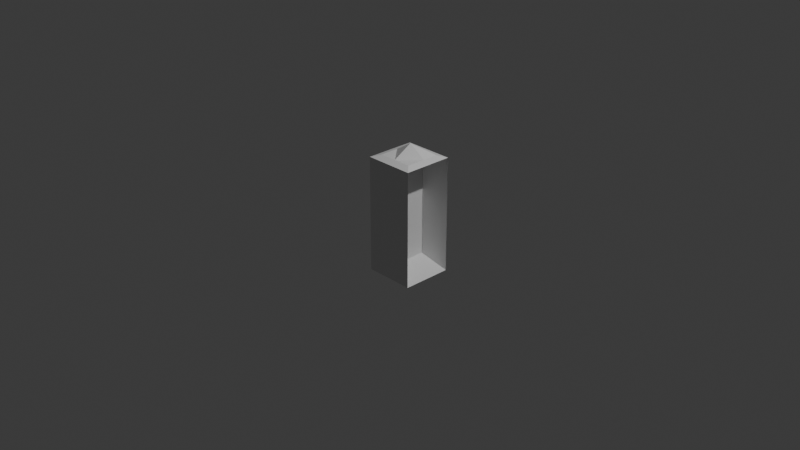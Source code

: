# Source: PayPhone.blend  (saved by Blender 4.5.91; exported with 4.5.12 LTS)
import bpy
from mathutils import Matrix  # noqa: F401  (used for matrix-valued properties, if any)

bpy.ops.wm.read_factory_settings(use_empty=True)
scene = bpy.context.scene
scene.name = 'Scene'

# ---- collections
col_collection = bpy.data.collections.new('Collection'); scene.collection.children.link(col_collection)

# ---- materials (node trees are filled in below, after node groups)
mat_material = bpy.data.materials.new('Material')
mat_material.alpha_threshold = 0.0
mat_material.roughness = 0.5
mat_material.line_color = (0.0, 0.0, 0.0, 1.0)

# ---- material node trees
mat_material.use_nodes = True; mat_material.node_tree.nodes.clear()
_N = mat_material.node_tree.nodes; _L = mat_material.node_tree.links
n0 = _N.new('ShaderNodeOutputMaterial'); n0.name = 'Material Output'; n0.location = (200, 100)
n1 = _N.new('ShaderNodeBsdfPrincipled'); n1.name = 'Principled BSDF'; n1.location = (-200, 100)
n1.inputs[3].default_value = 1.45
_L.new(n1.outputs[0], n0.inputs[0])
n0.is_active_output = True

# ---- world
world_world = bpy.data.worlds.new('World'); scene.world = world_world
world_world.use_nodes = True; world_world.node_tree.nodes.clear()
_N = world_world.node_tree.nodes; _L = world_world.node_tree.links
n0 = _N.new('ShaderNodeOutputWorld'); n0.name = 'World Output'; n0.location = (200, 100)
n1 = _N.new('ShaderNodeBackground'); n1.name = 'Background'; n1.location = (-200, 100)
n1.inputs[0].default_value = (0.05088, 0.05088, 0.05088, 1.0)
_L.new(n1.outputs[0], n0.inputs[0])
n0.is_active_output = True
world_world.color = (0.05088, 0.05088, 0.05088)
world_world.sun_shadow_jitter_overblur = 0.0

# ---- cameras
cam_camera = bpy.data.cameras.new('Camera')
cam_camera.clip_end = 100.0
cam_camera.ortho_scale = 7.314

# ---- lights
light_light = bpy.data.lights.new('Light', 'POINT')
light_light.energy = 1000.0
light_light.shadow_soft_size = 0.1

# ---- meshes
me_cube = bpy.data.meshes.new('Cube')
me_cube.from_pydata([(2.0, 1.0, 1.0), (2.0, 1.0, -1.0), (2.0, -1.0, 1.0), (2.0, -1.0, -1.0), (1.192e-07, 1.0, 1.0), (1.192e-07, 1.0, -1.0), (1.192e-07, -1.0, 1.0), (1.192e-07, -1.0, -1.0), (1.699, -0.6992, 1.04), (0.3008, -0.6992, 1.04), (1.699, 0.6992, 1.04), (0.3008, 0.6992, 1.04), (0.3008, 0.0717, 1.04), (1.699, 0.0717, 1.04), (1.001, 0.6992, 1.04), (1.001, -0.6992, 1.04), (1.001, 0.0717, 1.228), (0.8829, 0.8335, 0.8335), (0.8829, 0.8335, -0.8335), (0.8829, -0.8335, 0.8335), (0.8829, -0.8335, -0.8335)], [], [(4, 6, 9, 12, 11), (3, 2, 6, 7), (7, 6, 4, 5), (5, 1, 3, 7), (1, 0, 17, 18), (5, 4, 0, 1), (10, 14, 16, 13), (2, 0, 10, 13, 8), (0, 4, 11, 14, 10), (6, 2, 8, 15, 9), (13, 16, 15, 8), (16, 14, 11, 12), (15, 16, 12, 9), (18, 17, 19, 20), (3, 1, 18, 20), (0, 2, 19, 17), (2, 3, 20, 19)])
_uv = me_cube.uv_layers.new(name='UVMap')
_uv.uv.foreach_set('vector', [0.625, 0.25, 0.625, 0.0, 0.625, 0.0, 0.625, 0.1378, 0.625, 0.25, 0.375, 0.75, 0.625, 0.75, 0.625, 1.0, 0.375, 1.0, 0.375, 0.0, 0.625, 0.0, 0.625, 0.25, 0.375, 0.25, 0.125, 0.5, 0.375, 0.5, 0.375, 0.75, 0.125, 0.75, 0.375, 0.5, 0.625, 0.5, 0.625, 0.5, 0.375, 0.5, 0.375, 0.25, 0.625, 0.25, 0.625, 0.5, 0.375, 0.5, 0.625, 0.5, 0.7499, 0.5, 0.7499, 0.6122, 0.625, 0.6122, 0.625, 0.75, 0.625, 0.5, 0.625, 0.5, 0.625, 0.6122, 0.625, 0.75, 0.625, 0.5, 0.625, 0.25, 0.625, 0.25, 0.625, 0.3751, 0.625, 0.5, 0.625, 1.0, 0.625, 0.75, 0.625, 0.75, 0.625, 0.8749, 0.625, 1.0, 0.625, 0.6122, 0.7499, 0.6122, 0.7499, 0.75, 0.625, 0.75, 0.7499, 0.6122, 0.7499, 0.5, 0.875, 0.5, 0.875, 0.6122, 0.7499, 0.75, 0.7499, 0.6122, 0.875, 0.6122, 0.875, 0.75, 0.375, 0.5, 0.625, 0.5, 0.625, 0.75, 0.375, 0.75, 0.375, 0.75, 0.375, 0.5, 0.375, 0.5, 0.375, 0.75, 0.625, 0.5, 0.625, 0.75, 0.625, 0.75, 0.625, 0.5, 0.625, 0.75, 0.375, 0.75, 0.375, 0.75, 0.625, 0.75])
me_cube.materials.append(mat_material)
me_cube.use_mirror_vertex_groups = False
me_cube.update()

# ---- objects
ob_cube = bpy.data.objects.new('Cube', me_cube)
ob_light = bpy.data.objects.new('Light', light_light)
ob_camera = bpy.data.objects.new('Camera', cam_camera)
ob_empty = bpy.data.objects.new('Empty', None)

# ---- transforms, parenting, visibility, modifiers, constraints
ob_cube.location = (-0.2749, 0.1326, 0.0)
ob_cube.scale = (0.2749, 0.2749, 0.6365)
ob_cube.lock_rotations_4d = False
ob_cube.empty_display_type = 'ARROWS'
ob_cube.lineart.crease_threshold = 0.0
ob_light.location = (4.076, 1.005, 5.904)
ob_light.rotation_euler = (0.6503, 0.05522, 1.866)
ob_light.lock_rotations_4d = False
ob_light.empty_display_type = 'ARROWS'
ob_light.color = (0.0, 0.0, 0.0, 0.0)
ob_light.lineart.crease_threshold = 0.0
ob_camera.location = (7.359, -6.926, 4.958)
ob_camera.rotation_euler = (1.109, 0.0, 0.8149)
ob_camera.lock_rotations_4d = False
ob_camera.empty_display_type = 'ARROWS'
ob_camera.color = (0.0, 0.0, 0.0, 0.0)
ob_camera.display_type = 'WIRE'
ob_camera.lineart.crease_threshold = 0.0
ob_empty.location = (0.0, 0.07542, 0.0)
ob_empty.rotation_euler = (1.571, -0.0, 1.571)
ob_empty.scale = (0.2749, 0.2749, 0.2749)
ob_empty.empty_display_type = 'IMAGE'
ob_empty.empty_display_size = 5.0

# ---- collection membership
col_collection.objects.link(ob_cube)
col_collection.objects.link(ob_light)
col_collection.objects.link(ob_camera)
col_collection.objects.link(ob_empty)

# ---- scene / render settings (as saved in the file)
scene.camera = ob_camera
scene.frame_start = 1; scene.frame_end = 250; scene.frame_set(1)
scene.render.engine = 'BLENDER_EEVEE_NEXT'
bpy.context.view_layer.update()
